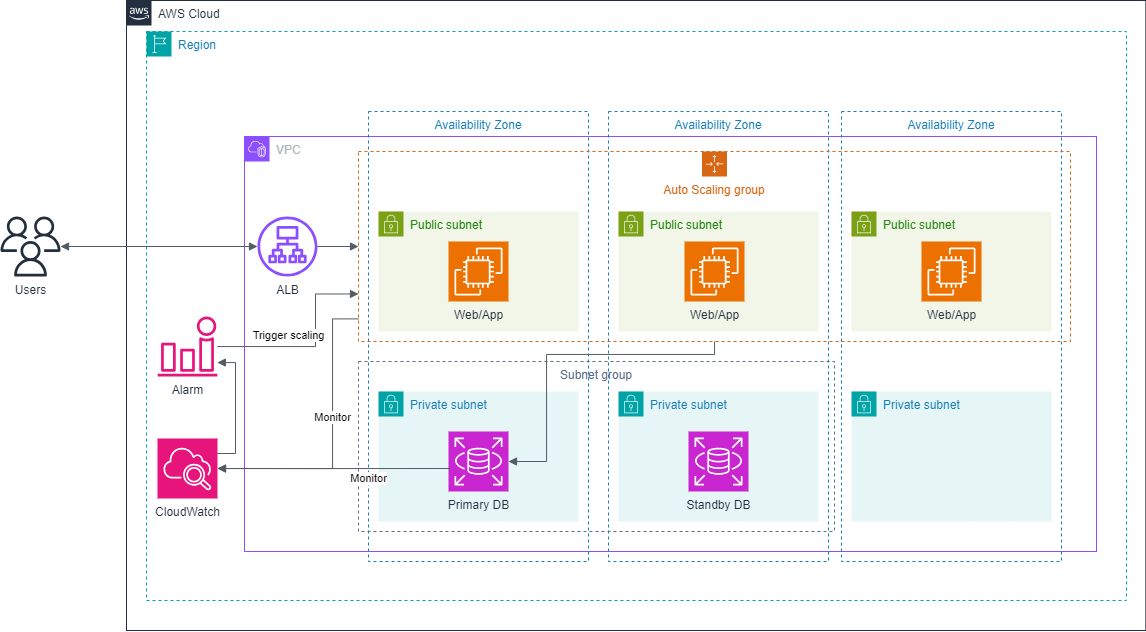

The diagram above was exported from draw.io. Its source (the exported page's mxGraphModel, read from the mxfile embedded in the PNG):
<mxGraphModel dx="1918" dy="655" grid="0" gridSize="10" guides="1" tooltips="1" connect="1" arrows="1" fold="1" page="0" pageScale="1" pageWidth="850" pageHeight="1100" background="#ffffff" math="0" shadow="0">
  <root>
    <mxCell id="0" />
    <mxCell id="1" parent="0" />
    <mxCell id="X_voht3DdSKEq4pzDiS5-1" value="AWS Cloud" style="points=[[0,0],[0.25,0],[0.5,0],[0.75,0],[1,0],[1,0.25],[1,0.5],[1,0.75],[1,1],[0.75,1],[0.5,1],[0.25,1],[0,1],[0,0.75],[0,0.5],[0,0.25]];outlineConnect=0;gradientColor=none;html=1;whiteSpace=wrap;fontSize=12;fontStyle=0;container=1;pointerEvents=0;collapsible=0;recursiveResize=0;shape=mxgraph.aws4.group;grIcon=mxgraph.aws4.group_aws_cloud_alt;strokeColor=#232F3E;fillColor=none;verticalAlign=top;align=left;spacingLeft=30;fontColor=#232F3E;dashed=0;movable=0;resizable=0;rotatable=0;deletable=0;editable=0;locked=1;connectable=0;" parent="1" vertex="1">
      <mxGeometry x="-85" y="200" width="1019.34" height="630" as="geometry" />
    </mxCell>
    <mxCell id="X_voht3DdSKEq4pzDiS5-2" value="Region" style="points=[[0,0],[0.25,0],[0.5,0],[0.75,0],[1,0],[1,0.25],[1,0.5],[1,0.75],[1,1],[0.75,1],[0.5,1],[0.25,1],[0,1],[0,0.75],[0,0.5],[0,0.25]];outlineConnect=0;gradientColor=none;html=1;whiteSpace=wrap;fontSize=12;fontStyle=0;container=1;pointerEvents=0;collapsible=0;recursiveResize=0;shape=mxgraph.aws4.group;grIcon=mxgraph.aws4.group_region;strokeColor=#00A4A6;fillColor=none;verticalAlign=top;align=left;spacingLeft=30;fontColor=#147EBA;dashed=1;movable=0;resizable=0;rotatable=0;deletable=0;editable=0;locked=1;connectable=0;" parent="X_voht3DdSKEq4pzDiS5-1" vertex="1">
      <mxGeometry x="20" y="31" width="980" height="569" as="geometry" />
    </mxCell>
    <mxCell id="X_voht3DdSKEq4pzDiS5-33" value="Subnet group" style="fillColor=none;strokeColor=#5A6C86;dashed=1;verticalAlign=top;fontStyle=0;fontColor=#5A6C86;whiteSpace=wrap;html=1;movable=0;resizable=0;rotatable=0;deletable=0;editable=0;locked=1;connectable=0;" parent="X_voht3DdSKEq4pzDiS5-2" vertex="1">
      <mxGeometry x="212" y="330" width="476" height="170" as="geometry" />
    </mxCell>
    <mxCell id="X_voht3DdSKEq4pzDiS5-3" value="VPC" style="points=[[0,0],[0.25,0],[0.5,0],[0.75,0],[1,0],[1,0.25],[1,0.5],[1,0.75],[1,1],[0.75,1],[0.5,1],[0.25,1],[0,1],[0,0.75],[0,0.5],[0,0.25]];outlineConnect=0;gradientColor=none;html=1;whiteSpace=wrap;fontSize=12;fontStyle=0;container=1;pointerEvents=0;collapsible=0;recursiveResize=0;shape=mxgraph.aws4.group;grIcon=mxgraph.aws4.group_vpc2;strokeColor=#8C4FFF;fillColor=none;verticalAlign=top;align=left;spacingLeft=30;fontColor=#AAB7B8;dashed=0;movable=0;resizable=0;rotatable=0;deletable=0;editable=0;locked=1;connectable=0;" parent="X_voht3DdSKEq4pzDiS5-2" vertex="1">
      <mxGeometry x="98" y="105" width="852" height="415" as="geometry" />
    </mxCell>
    <mxCell id="X_voht3DdSKEq4pzDiS5-23" value="ALB" style="sketch=0;outlineConnect=0;fontColor=#232F3E;gradientColor=none;fillColor=#8C4FFF;strokeColor=none;dashed=0;verticalLabelPosition=bottom;verticalAlign=top;align=center;html=1;fontSize=12;fontStyle=0;aspect=fixed;pointerEvents=1;shape=mxgraph.aws4.application_load_balancer;movable=0;resizable=0;rotatable=0;deletable=0;editable=0;locked=1;connectable=0;" parent="X_voht3DdSKEq4pzDiS5-3" vertex="1">
      <mxGeometry x="13" y="80" width="60" height="60" as="geometry" />
    </mxCell>
    <mxCell id="X_voht3DdSKEq4pzDiS5-14" value="Availability Zone" style="fillColor=none;strokeColor=#147EBA;dashed=1;verticalAlign=top;fontStyle=0;fontColor=#147EBA;whiteSpace=wrap;html=1;movable=0;resizable=0;rotatable=0;deletable=0;editable=0;locked=1;connectable=0;" parent="X_voht3DdSKEq4pzDiS5-2" vertex="1">
      <mxGeometry x="695" y="80" width="220" height="450" as="geometry" />
    </mxCell>
    <mxCell id="X_voht3DdSKEq4pzDiS5-16" value="Private subnet" style="points=[[0,0],[0.25,0],[0.5,0],[0.75,0],[1,0],[1,0.25],[1,0.5],[1,0.75],[1,1],[0.75,1],[0.5,1],[0.25,1],[0,1],[0,0.75],[0,0.5],[0,0.25]];outlineConnect=0;gradientColor=none;html=1;whiteSpace=wrap;fontSize=12;fontStyle=0;container=1;pointerEvents=0;collapsible=0;recursiveResize=0;shape=mxgraph.aws4.group;grIcon=mxgraph.aws4.group_security_group;grStroke=0;strokeColor=#00A4A6;fillColor=#E6F6F7;verticalAlign=top;align=left;spacingLeft=30;fontColor=#147EBA;dashed=0;movable=0;resizable=0;rotatable=0;deletable=0;editable=0;locked=1;connectable=0;" parent="X_voht3DdSKEq4pzDiS5-2" vertex="1">
      <mxGeometry x="705" y="360" width="200" height="130" as="geometry" />
    </mxCell>
    <mxCell id="X_voht3DdSKEq4pzDiS5-19" value="Public subnet" style="points=[[0,0],[0.25,0],[0.5,0],[0.75,0],[1,0],[1,0.25],[1,0.5],[1,0.75],[1,1],[0.75,1],[0.5,1],[0.25,1],[0,1],[0,0.75],[0,0.5],[0,0.25]];outlineConnect=0;gradientColor=none;html=1;whiteSpace=wrap;fontSize=12;fontStyle=0;container=1;pointerEvents=0;collapsible=0;recursiveResize=0;shape=mxgraph.aws4.group;grIcon=mxgraph.aws4.group_security_group;grStroke=0;strokeColor=#7AA116;fillColor=#F2F6E8;verticalAlign=top;align=left;spacingLeft=30;fontColor=#248814;dashed=0;movable=0;resizable=0;rotatable=0;deletable=0;editable=0;locked=1;connectable=0;" parent="X_voht3DdSKEq4pzDiS5-2" vertex="1">
      <mxGeometry x="705" y="180" width="200" height="120" as="geometry" />
    </mxCell>
    <mxCell id="X_voht3DdSKEq4pzDiS5-4" value="Availability Zone" style="fillColor=none;strokeColor=#147EBA;dashed=1;verticalAlign=top;fontStyle=0;fontColor=#147EBA;whiteSpace=wrap;html=1;movable=0;resizable=0;rotatable=0;deletable=0;editable=0;locked=1;connectable=0;" parent="X_voht3DdSKEq4pzDiS5-2" vertex="1">
      <mxGeometry x="222" y="80" width="220" height="450" as="geometry" />
    </mxCell>
    <mxCell id="X_voht3DdSKEq4pzDiS5-20" value="Public subnet" style="points=[[0,0],[0.25,0],[0.5,0],[0.75,0],[1,0],[1,0.25],[1,0.5],[1,0.75],[1,1],[0.75,1],[0.5,1],[0.25,1],[0,1],[0,0.75],[0,0.5],[0,0.25]];outlineConnect=0;gradientColor=none;html=1;whiteSpace=wrap;fontSize=12;fontStyle=0;container=1;pointerEvents=0;collapsible=0;recursiveResize=0;shape=mxgraph.aws4.group;grIcon=mxgraph.aws4.group_security_group;grStroke=0;strokeColor=#7AA116;fillColor=#F2F6E8;verticalAlign=top;align=left;spacingLeft=30;fontColor=#248814;dashed=0;movable=0;resizable=0;rotatable=0;deletable=0;editable=0;locked=1;connectable=0;" parent="X_voht3DdSKEq4pzDiS5-2" vertex="1">
      <mxGeometry x="232" y="180" width="200" height="120" as="geometry" />
    </mxCell>
    <mxCell id="X_voht3DdSKEq4pzDiS5-21" value="Web/App" style="sketch=0;points=[[0,0,0],[0.25,0,0],[0.5,0,0],[0.75,0,0],[1,0,0],[0,1,0],[0.25,1,0],[0.5,1,0],[0.75,1,0],[1,1,0],[0,0.25,0],[0,0.5,0],[0,0.75,0],[1,0.25,0],[1,0.5,0],[1,0.75,0]];outlineConnect=0;fontColor=#232F3E;fillColor=#ED7100;strokeColor=#ffffff;dashed=0;verticalLabelPosition=bottom;verticalAlign=top;align=center;html=1;fontSize=12;fontStyle=0;aspect=fixed;shape=mxgraph.aws4.resourceIcon;resIcon=mxgraph.aws4.ec2;labelBackgroundColor=none;labelBorderColor=none;movable=0;resizable=0;rotatable=0;deletable=0;editable=0;locked=1;connectable=0;" parent="X_voht3DdSKEq4pzDiS5-2" vertex="1">
      <mxGeometry x="302" y="210" width="60" height="60" as="geometry" />
    </mxCell>
    <mxCell id="X_voht3DdSKEq4pzDiS5-17" value="Private subnet" style="points=[[0,0],[0.25,0],[0.5,0],[0.75,0],[1,0],[1,0.25],[1,0.5],[1,0.75],[1,1],[0.75,1],[0.5,1],[0.25,1],[0,1],[0,0.75],[0,0.5],[0,0.25]];outlineConnect=0;gradientColor=none;html=1;whiteSpace=wrap;fontSize=12;fontStyle=0;container=1;pointerEvents=0;collapsible=0;recursiveResize=0;shape=mxgraph.aws4.group;grIcon=mxgraph.aws4.group_security_group;grStroke=0;strokeColor=#00A4A6;fillColor=#E6F6F7;verticalAlign=top;align=left;spacingLeft=30;fontColor=#147EBA;dashed=0;movable=0;resizable=0;rotatable=0;deletable=0;editable=0;locked=1;connectable=0;" parent="X_voht3DdSKEq4pzDiS5-2" vertex="1">
      <mxGeometry x="232" y="360" width="200" height="130" as="geometry" />
    </mxCell>
    <mxCell id="X_voht3DdSKEq4pzDiS5-22" value="Primary DB" style="sketch=0;points=[[0,0,0],[0.25,0,0],[0.5,0,0],[0.75,0,0],[1,0,0],[0,1,0],[0.25,1,0],[0.5,1,0],[0.75,1,0],[1,1,0],[0,0.25,0],[0,0.5,0],[0,0.75,0],[1,0.25,0],[1,0.5,0],[1,0.75,0]];outlineConnect=0;fontColor=#232F3E;fillColor=#C925D1;strokeColor=#ffffff;dashed=0;verticalLabelPosition=bottom;verticalAlign=top;align=center;html=1;fontSize=12;fontStyle=0;aspect=fixed;shape=mxgraph.aws4.resourceIcon;resIcon=mxgraph.aws4.rds;movable=0;resizable=0;rotatable=0;deletable=0;editable=0;locked=1;connectable=0;" parent="X_voht3DdSKEq4pzDiS5-17" vertex="1">
      <mxGeometry x="70" y="40" width="60" height="60" as="geometry" />
    </mxCell>
    <mxCell id="X_voht3DdSKEq4pzDiS5-13" value="Availability Zone" style="fillColor=none;strokeColor=#147EBA;dashed=1;verticalAlign=top;fontStyle=0;fontColor=#147EBA;whiteSpace=wrap;html=1;movable=0;resizable=0;rotatable=0;deletable=0;editable=0;locked=1;connectable=0;" parent="X_voht3DdSKEq4pzDiS5-2" vertex="1">
      <mxGeometry x="462" y="80" width="220" height="450" as="geometry" />
    </mxCell>
    <mxCell id="X_voht3DdSKEq4pzDiS5-18" value="Public subnet" style="points=[[0,0],[0.25,0],[0.5,0],[0.75,0],[1,0],[1,0.25],[1,0.5],[1,0.75],[1,1],[0.75,1],[0.5,1],[0.25,1],[0,1],[0,0.75],[0,0.5],[0,0.25]];outlineConnect=0;gradientColor=none;html=1;whiteSpace=wrap;fontSize=12;fontStyle=0;container=1;pointerEvents=0;collapsible=0;recursiveResize=0;shape=mxgraph.aws4.group;grIcon=mxgraph.aws4.group_security_group;grStroke=0;strokeColor=#7AA116;fillColor=#F2F6E8;verticalAlign=top;align=left;spacingLeft=30;fontColor=#248814;dashed=0;movable=0;resizable=0;rotatable=0;deletable=0;editable=0;locked=1;connectable=0;" parent="X_voht3DdSKEq4pzDiS5-2" vertex="1">
      <mxGeometry x="472" y="180" width="200" height="120" as="geometry" />
    </mxCell>
    <mxCell id="X_voht3DdSKEq4pzDiS5-15" value="Private subnet" style="points=[[0,0],[0.25,0],[0.5,0],[0.75,0],[1,0],[1,0.25],[1,0.5],[1,0.75],[1,1],[0.75,1],[0.5,1],[0.25,1],[0,1],[0,0.75],[0,0.5],[0,0.25]];outlineConnect=0;gradientColor=none;html=1;whiteSpace=wrap;fontSize=12;fontStyle=0;container=1;pointerEvents=0;collapsible=0;recursiveResize=0;shape=mxgraph.aws4.group;grIcon=mxgraph.aws4.group_security_group;grStroke=0;strokeColor=#00A4A6;fillColor=#E6F6F7;verticalAlign=top;align=left;spacingLeft=30;fontColor=#147EBA;dashed=0;movable=0;resizable=0;rotatable=0;deletable=0;editable=0;locked=1;connectable=0;" parent="X_voht3DdSKEq4pzDiS5-2" vertex="1">
      <mxGeometry x="472" y="360" width="200" height="130" as="geometry" />
    </mxCell>
    <mxCell id="X_voht3DdSKEq4pzDiS5-27" value="Standby DB" style="sketch=0;points=[[0,0,0],[0.25,0,0],[0.5,0,0],[0.75,0,0],[1,0,0],[0,1,0],[0.25,1,0],[0.5,1,0],[0.75,1,0],[1,1,0],[0,0.25,0],[0,0.5,0],[0,0.75,0],[1,0.25,0],[1,0.5,0],[1,0.75,0]];outlineConnect=0;fontColor=#232F3E;fillColor=#C925D1;strokeColor=#ffffff;dashed=0;verticalLabelPosition=bottom;verticalAlign=top;align=center;html=1;fontSize=12;fontStyle=0;aspect=fixed;shape=mxgraph.aws4.resourceIcon;resIcon=mxgraph.aws4.rds;movable=0;resizable=0;rotatable=0;deletable=0;editable=0;locked=1;connectable=0;" parent="X_voht3DdSKEq4pzDiS5-15" vertex="1">
      <mxGeometry x="70" y="40" width="60" height="60" as="geometry" />
    </mxCell>
    <mxCell id="X_voht3DdSKEq4pzDiS5-24" value="Auto Scaling group" style="points=[[0,0],[0.25,0],[0.5,0],[0.75,0],[1,0],[1,0.25],[1,0.5],[1,0.75],[1,1],[0.75,1],[0.5,1],[0.25,1],[0,1],[0,0.75],[0,0.5],[0,0.25]];outlineConnect=0;gradientColor=none;html=1;whiteSpace=wrap;fontSize=12;fontStyle=0;container=1;pointerEvents=0;collapsible=0;recursiveResize=0;shape=mxgraph.aws4.groupCenter;grIcon=mxgraph.aws4.group_auto_scaling_group;grStroke=1;strokeColor=#D86613;fillColor=none;verticalAlign=top;align=center;fontColor=#D86613;dashed=1;spacingTop=25;movable=0;resizable=0;rotatable=0;deletable=0;editable=0;locked=1;connectable=0;" parent="X_voht3DdSKEq4pzDiS5-2" vertex="1">
      <mxGeometry x="212" y="120" width="712" height="190" as="geometry" />
    </mxCell>
    <mxCell id="X_voht3DdSKEq4pzDiS5-25" value="Web/App" style="sketch=0;points=[[0,0,0],[0.25,0,0],[0.5,0,0],[0.75,0,0],[1,0,0],[0,1,0],[0.25,1,0],[0.5,1,0],[0.75,1,0],[1,1,0],[0,0.25,0],[0,0.5,0],[0,0.75,0],[1,0.25,0],[1,0.5,0],[1,0.75,0]];outlineConnect=0;fontColor=#232F3E;fillColor=#ED7100;strokeColor=#ffffff;dashed=0;verticalLabelPosition=bottom;verticalAlign=top;align=center;html=1;fontSize=12;fontStyle=0;aspect=fixed;shape=mxgraph.aws4.resourceIcon;resIcon=mxgraph.aws4.ec2;labelBackgroundColor=none;labelBorderColor=none;movable=0;resizable=0;rotatable=0;deletable=0;editable=0;locked=1;connectable=0;" parent="X_voht3DdSKEq4pzDiS5-24" vertex="1">
      <mxGeometry x="326" y="90" width="60" height="60" as="geometry" />
    </mxCell>
    <mxCell id="X_voht3DdSKEq4pzDiS5-26" value="Web/App" style="sketch=0;points=[[0,0,0],[0.25,0,0],[0.5,0,0],[0.75,0,0],[1,0,0],[0,1,0],[0.25,1,0],[0.5,1,0],[0.75,1,0],[1,1,0],[0,0.25,0],[0,0.5,0],[0,0.75,0],[1,0.25,0],[1,0.5,0],[1,0.75,0]];outlineConnect=0;fontColor=#232F3E;fillColor=#ED7100;strokeColor=#ffffff;dashed=0;verticalLabelPosition=bottom;verticalAlign=top;align=center;html=1;fontSize=12;fontStyle=0;aspect=fixed;shape=mxgraph.aws4.resourceIcon;resIcon=mxgraph.aws4.ec2;labelBackgroundColor=none;labelBorderColor=none;movable=0;resizable=0;rotatable=0;deletable=0;editable=0;locked=1;connectable=0;" parent="X_voht3DdSKEq4pzDiS5-24" vertex="1">
      <mxGeometry x="563" y="90" width="60" height="60" as="geometry" />
    </mxCell>
    <mxCell id="X_voht3DdSKEq4pzDiS5-50" value="" style="edgeStyle=orthogonalEdgeStyle;html=1;endArrow=block;elbow=vertical;startArrow=none;endFill=1;strokeColor=#545B64;rounded=0;entryX=1;entryY=0.5;entryDx=0;entryDy=0;entryPerimeter=0;movable=0;resizable=0;rotatable=0;deletable=0;editable=0;locked=1;connectable=0;" parent="X_voht3DdSKEq4pzDiS5-2" source="X_voht3DdSKEq4pzDiS5-24" target="X_voht3DdSKEq4pzDiS5-22" edge="1">
      <mxGeometry width="100" relative="1" as="geometry">
        <mxPoint x="307" y="247" as="sourcePoint" />
        <mxPoint x="407" y="247" as="targetPoint" />
        <Array as="points">
          <mxPoint x="568" y="323" />
          <mxPoint x="400" y="323" />
          <mxPoint x="400" y="430" />
        </Array>
      </mxGeometry>
    </mxCell>
    <mxCell id="X_voht3DdSKEq4pzDiS5-42" value="CloudWatch" style="sketch=0;points=[[0,0,0],[0.25,0,0],[0.5,0,0],[0.75,0,0],[1,0,0],[0,1,0],[0.25,1,0],[0.5,1,0],[0.75,1,0],[1,1,0],[0,0.25,0],[0,0.5,0],[0,0.75,0],[1,0.25,0],[1,0.5,0],[1,0.75,0]];points=[[0,0,0],[0.25,0,0],[0.5,0,0],[0.75,0,0],[1,0,0],[0,1,0],[0.25,1,0],[0.5,1,0],[0.75,1,0],[1,1,0],[0,0.25,0],[0,0.5,0],[0,0.75,0],[1,0.25,0],[1,0.5,0],[1,0.75,0]];outlineConnect=0;fontColor=#232F3E;fillColor=#E7157B;strokeColor=#ffffff;dashed=0;verticalLabelPosition=bottom;verticalAlign=top;align=center;html=1;fontSize=12;fontStyle=0;aspect=fixed;shape=mxgraph.aws4.resourceIcon;resIcon=mxgraph.aws4.cloudwatch_2;movable=0;resizable=0;rotatable=0;deletable=0;editable=0;locked=1;connectable=0;" parent="X_voht3DdSKEq4pzDiS5-2" vertex="1">
      <mxGeometry x="11" y="407" width="60" height="60" as="geometry" />
    </mxCell>
    <mxCell id="X_voht3DdSKEq4pzDiS5-47" value="Alarm" style="sketch=0;outlineConnect=0;fontColor=#232F3E;gradientColor=none;fillColor=#E7157B;strokeColor=none;dashed=0;verticalLabelPosition=bottom;verticalAlign=top;align=center;html=1;fontSize=12;fontStyle=0;aspect=fixed;pointerEvents=1;shape=mxgraph.aws4.alarm;movable=0;resizable=0;rotatable=0;deletable=0;editable=0;locked=1;connectable=0;" parent="X_voht3DdSKEq4pzDiS5-2" vertex="1">
      <mxGeometry x="11" y="285" width="60" height="60" as="geometry" />
    </mxCell>
    <mxCell id="X_voht3DdSKEq4pzDiS5-64" value="" style="edgeStyle=orthogonalEdgeStyle;html=1;endArrow=none;elbow=vertical;startArrow=block;startFill=1;strokeColor=#545B64;rounded=0;entryX=0;entryY=0.881;entryDx=0;entryDy=0;entryPerimeter=0;movable=0;resizable=0;rotatable=0;deletable=0;editable=0;locked=1;connectable=0;" parent="X_voht3DdSKEq4pzDiS5-2" source="X_voht3DdSKEq4pzDiS5-42" target="X_voht3DdSKEq4pzDiS5-24" edge="1">
      <mxGeometry width="100" relative="1" as="geometry">
        <mxPoint x="207" y="311" as="sourcePoint" />
        <mxPoint x="307" y="311" as="targetPoint" />
        <Array as="points">
          <mxPoint x="186" y="437" />
          <mxPoint x="186" y="287" />
        </Array>
      </mxGeometry>
    </mxCell>
    <mxCell id="X_voht3DdSKEq4pzDiS5-65" value="Monitor" style="edgeLabel;html=1;align=center;verticalAlign=middle;resizable=0;points=[];movable=0;rotatable=0;deletable=0;editable=0;locked=1;connectable=0;" parent="X_voht3DdSKEq4pzDiS5-64" connectable="0" vertex="1">
      <mxGeometry x="0.2754" y="3" relative="1" as="geometry">
        <mxPoint x="2" y="19" as="offset" />
      </mxGeometry>
    </mxCell>
    <mxCell id="X_voht3DdSKEq4pzDiS5-67" value="" style="edgeStyle=orthogonalEdgeStyle;html=1;endArrow=block;elbow=vertical;startArrow=none;endFill=1;strokeColor=#545B64;rounded=0;exitX=1;exitY=0.25;exitDx=0;exitDy=0;exitPerimeter=0;movable=0;resizable=0;rotatable=0;deletable=0;editable=0;locked=1;connectable=0;" parent="X_voht3DdSKEq4pzDiS5-2" source="X_voht3DdSKEq4pzDiS5-42" target="X_voht3DdSKEq4pzDiS5-47" edge="1">
      <mxGeometry width="100" relative="1" as="geometry">
        <mxPoint x="110" y="346" as="sourcePoint" />
        <mxPoint x="210" y="346" as="targetPoint" />
        <Array as="points">
          <mxPoint x="89" y="422" />
          <mxPoint x="89" y="331" />
        </Array>
      </mxGeometry>
    </mxCell>
    <mxCell id="X_voht3DdSKEq4pzDiS5-68" value="" style="edgeStyle=orthogonalEdgeStyle;html=1;endArrow=block;elbow=vertical;startArrow=none;endFill=1;strokeColor=#545B64;rounded=0;movable=0;resizable=0;rotatable=0;deletable=0;editable=0;locked=1;connectable=0;" parent="X_voht3DdSKEq4pzDiS5-2" source="X_voht3DdSKEq4pzDiS5-23" target="X_voht3DdSKEq4pzDiS5-24" edge="1">
      <mxGeometry width="100" relative="1" as="geometry">
        <mxPoint x="110" y="346" as="sourcePoint" />
        <mxPoint x="210" y="346" as="targetPoint" />
      </mxGeometry>
    </mxCell>
    <mxCell id="X_voht3DdSKEq4pzDiS5-69" value="" style="edgeStyle=orthogonalEdgeStyle;html=1;endArrow=block;elbow=vertical;startArrow=none;endFill=1;strokeColor=#545B64;rounded=0;entryX=0;entryY=0.75;entryDx=0;entryDy=0;movable=0;resizable=0;rotatable=0;deletable=0;editable=0;locked=1;connectable=0;" parent="X_voht3DdSKEq4pzDiS5-2" source="X_voht3DdSKEq4pzDiS5-47" target="X_voht3DdSKEq4pzDiS5-24" edge="1">
      <mxGeometry width="100" relative="1" as="geometry">
        <mxPoint x="177" y="330" as="sourcePoint" />
        <mxPoint x="277" y="330" as="targetPoint" />
        <Array as="points">
          <mxPoint x="169" y="315" />
          <mxPoint x="169" y="262" />
        </Array>
      </mxGeometry>
    </mxCell>
    <mxCell id="X_voht3DdSKEq4pzDiS5-70" value="Trigger scaling" style="edgeLabel;html=1;align=center;verticalAlign=middle;resizable=0;points=[];movable=0;rotatable=0;deletable=0;editable=0;locked=1;connectable=0;" parent="X_voht3DdSKEq4pzDiS5-69" connectable="0" vertex="1">
      <mxGeometry x="-0.4775" y="2" relative="1" as="geometry">
        <mxPoint x="20" y="-10" as="offset" />
      </mxGeometry>
    </mxCell>
    <mxCell id="X_voht3DdSKEq4pzDiS5-61" value="Users" style="sketch=0;outlineConnect=0;fontColor=#232F3E;gradientColor=none;fillColor=#232F3D;strokeColor=none;dashed=0;verticalLabelPosition=bottom;verticalAlign=top;align=center;html=1;fontSize=12;fontStyle=0;aspect=fixed;pointerEvents=1;shape=mxgraph.aws4.users;movable=0;resizable=0;rotatable=0;deletable=0;editable=0;locked=1;connectable=0;" parent="1" vertex="1">
      <mxGeometry x="-211" y="416" width="60" height="60" as="geometry" />
    </mxCell>
    <mxCell id="X_voht3DdSKEq4pzDiS5-62" value="" style="edgeStyle=orthogonalEdgeStyle;html=1;endArrow=none;elbow=vertical;startArrow=block;startFill=1;strokeColor=#545B64;rounded=0;exitX=1;exitY=0.5;exitDx=0;exitDy=0;exitPerimeter=0;movable=0;resizable=0;rotatable=0;deletable=0;editable=0;locked=1;connectable=0;" parent="1" source="X_voht3DdSKEq4pzDiS5-42" edge="1">
      <mxGeometry width="100" relative="1" as="geometry">
        <mxPoint x="142" y="542" as="sourcePoint" />
        <mxPoint x="239" y="668" as="targetPoint" />
      </mxGeometry>
    </mxCell>
    <mxCell id="X_voht3DdSKEq4pzDiS5-63" value="Monitor" style="edgeLabel;html=1;align=center;verticalAlign=middle;resizable=0;points=[];movable=0;rotatable=0;deletable=0;editable=0;locked=1;connectable=0;" parent="X_voht3DdSKEq4pzDiS5-62" connectable="0" vertex="1">
      <mxGeometry x="-0.1701" y="-1" relative="1" as="geometry">
        <mxPoint x="54" y="8" as="offset" />
      </mxGeometry>
    </mxCell>
    <mxCell id="X_voht3DdSKEq4pzDiS5-71" value="" style="edgeStyle=orthogonalEdgeStyle;html=1;endArrow=block;elbow=vertical;startArrow=block;startFill=1;endFill=1;strokeColor=#545B64;rounded=0;movable=0;resizable=0;rotatable=0;deletable=0;editable=0;locked=1;connectable=0;" parent="1" source="X_voht3DdSKEq4pzDiS5-61" target="X_voht3DdSKEq4pzDiS5-23" edge="1">
      <mxGeometry width="100" relative="1" as="geometry">
        <mxPoint x="328" y="466" as="sourcePoint" />
        <mxPoint x="428" y="466" as="targetPoint" />
      </mxGeometry>
    </mxCell>
  </root>
</mxGraphModel>